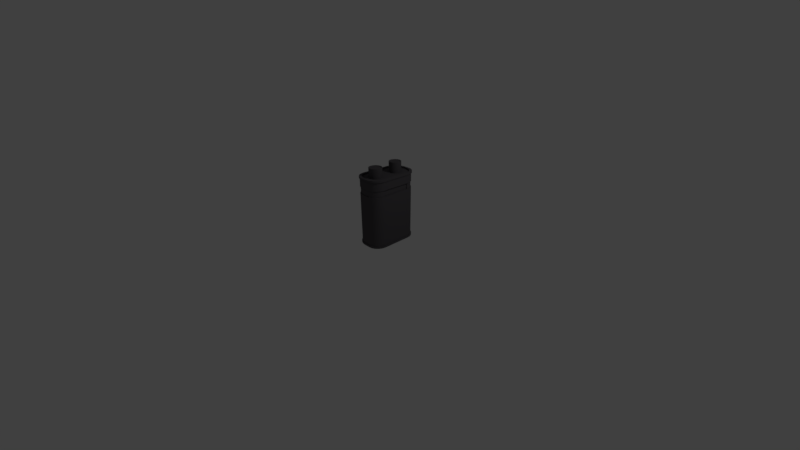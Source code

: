 # Source: shieldbattery.blend  (saved by Blender 2.79.0; exported with 4.5.12 LTS)
import bpy
from mathutils import Matrix  # noqa: F401  (used for matrix-valued properties, if any)

bpy.ops.wm.read_factory_settings(use_empty=True)
scene = bpy.context.scene
scene.name = 'Scene'

# ---- collections
col_collection_1 = bpy.data.collections.new('Collection 1'); scene.collection.children.link(col_collection_1)

# ---- materials (node trees are filled in below, after node groups)
mat_shieldshard = bpy.data.materials.new('shieldshard')
mat_shieldshard.alpha_threshold = 0.0
mat_shieldshard.use_transparent_shadow = False
mat_shieldshard.diffuse_color = (0.09304, 0.08659, 0.09463, 1.0)
mat_shieldshard.roughness = 0.5
mat_shieldshard.specular_intensity = 1.0
mat_shieldshard.line_color = (0.0, 0.0, 0.0, 1.0)

# ---- node groups
ng_auto_smooth = bpy.data.node_groups.new('Auto Smooth', 'GeometryNodeTree')
_s = ng_auto_smooth.interface.new_socket(name='Geometry', in_out='OUTPUT', socket_type='NodeSocketGeometry')
_s = ng_auto_smooth.interface.new_socket(name='Geometry', in_out='INPUT', socket_type='NodeSocketGeometry')
_s = ng_auto_smooth.interface.new_socket(name='Angle', in_out='INPUT', socket_type='NodeSocketFloat')
_s.subtype = 'ANGLE'
_s.min_value = 0.0
_s.max_value = 3.142
ng_auto_smooth.is_modifier = True
_N = ng_auto_smooth.nodes; _L = ng_auto_smooth.links
n0 = _N.new('NodeGroupOutput'); n0.name = 'Group Output'; n0.location = (480, -100)
n1 = _N.new('NodeGroupInput'); n1.name = 'Group Input'; n1.location = (-420, -300)
n2 = _N.new('NodeGroupInput'); n2.name = 'Group Input.001'; n2.location = (-60, -100)
n3 = _N.new('GeometryNodeSetShadeSmooth'); n3.name = 'Set Shade Smooth'; n3.location = (120, -100)
n3.domain = 'EDGE'
n4 = _N.new('GeometryNodeSetShadeSmooth'); n4.name = 'Set Shade Smooth.001'; n4.location = (300, -100)
n5 = _N.new('GeometryNodeInputMeshEdgeAngle'); n5.name = 'Edge Angle'; n5.location = (-420, -220)
n6 = _N.new('GeometryNodeInputEdgeSmooth'); n6.name = 'Is Edge Smooth'; n6.location = (-60, -160)
n7 = _N.new('GeometryNodeInputShadeSmooth'); n7.name = 'Is Face Smooth'; n7.location = (-240, -340)
n8 = _N.new('FunctionNodeBooleanMath'); n8.name = 'Boolean Math'; n8.location = (-60, -220)
n9 = _N.new('FunctionNodeCompare'); n9.name = 'Compare'; n9.location = (-240, -180)
n9.operation = 'LESS_EQUAL'
_L.new(n5.outputs[0], n9.inputs[0])
_L.new(n4.outputs[0], n0.inputs[0])
_L.new(n1.outputs[1], n9.inputs[1])
_L.new(n9.outputs[0], n8.inputs[0])
_L.new(n7.outputs[0], n8.inputs[1])
_L.new(n2.outputs[0], n3.inputs[0])
_L.new(n6.outputs[0], n3.inputs[1])
_L.new(n3.outputs[0], n4.inputs[0])
_L.new(n8.outputs[0], n3.inputs[2])
n0.is_active_output = True

# ---- material node trees

# ---- world
world_world = bpy.data.worlds.new('World'); scene.world = world_world
world_world.color = (0.05088, 0.05088, 0.05088)
world_world.use_sun_shadow = False
world_world.sun_shadow_jitter_overblur = 0.0
world_world.cycles.sampling_method = 'MANUAL'

# ---- cameras
cam_camera = bpy.data.cameras.new('Camera')
cam_camera.clip_end = 100.0
cam_camera.lens = 14.66
cam_camera.sensor_width = 32.0
cam_camera.sensor_height = 18.0
cam_camera.ortho_scale = 7.314
cam_camera.dof.focus_distance = 0.0
cam_camera.dof.aperture_fstop = 128.0

# ---- lights
light_lamp = bpy.data.lights.new('Lamp', 'POINT')
light_lamp.transmission_factor = 0.0
light_lamp.cutoff_distance = 30.0
light_lamp.energy = 100.0
light_lamp.shadow_buffer_clip_start = 1.001
light_lamp.shadow_soft_size = 0.1
light_lamp.shadow_maximum_resolution = 0.006
light_lamp.use_absolute_resolution = True

# ---- meshes
me_plane = bpy.data.meshes.new('Plane')
me_plane.from_pydata([(-0.3003, 0.0, 0.0), (0.3003, 0.0, 0.0), (-0.3003, 0.0, 1.37), (0.3003, 0.0, 1.37), (-0.2611, 0.0, 1.37), (0.2611, 0.0, 1.37), (-0.2611, 0.0, 1.342), (0.2611, 0.0, 1.342), (-0.08469, 0.1455, 1.342), (0.08469, 0.1455, 1.342), (0.08469, 0.3149, 1.342), (-0.08469, 0.3149, 1.342), (-0.091, -0.3446, 1.342), (0.091, -0.3446, 1.342), (0.091, -0.1626, 1.342), (-0.091, -0.1626, 1.342), (7.801e-09, 0.1104, 1.342), (-0.1198, 0.2302, 1.342), (0.1198, 0.2302, 1.342), (-2.67e-09, 0.35, 1.342), (8.347e-09, -0.3823, 1.342), (-0.1287, -0.2536, 1.342), (0.1287, -0.2536, 1.342), (-1.109e-08, -0.1249, 1.342), (-0.04583, 0.1196, 1.342), (-0.1107, 0.1844, 1.342), (0.1107, 0.2761, 1.342), (-0.04583, 0.3409, 1.342), (0.04925, -0.3725, 1.342), (-0.1189, -0.3029, 1.342), (0.1189, -0.2044, 1.342), (-0.04925, -0.1347, 1.342), (0.04583, 0.1196, 1.342), (-0.1107, 0.2761, 1.342), (0.1107, 0.1844, 1.342), (0.04583, 0.3409, 1.342), (-0.04925, -0.3725, 1.342), (-0.1189, -0.2044, 1.342), (0.1189, -0.3029, 1.342), (0.04925, -0.1347, 1.342), (-0.04258, 0.1274, 1.552), (-0.07868, 0.1515, 1.552), (-0.1028, 0.1876, 1.552), (0.1028, 0.2728, 1.552), (0.07868, 0.3089, 1.552), (-0.04258, 0.333, 1.552), (-0.07868, 0.3089, 1.552), (0.04258, 0.1274, 1.552), (5.154e-09, 0.1189, 1.552), (-0.1028, 0.2728, 1.552), (-0.1113, 0.2302, 1.552), (0.1028, 0.1876, 1.552), (0.1113, 0.2302, 1.552), (0.04258, 0.333, 1.552), (-2.54e-09, 0.3415, 1.552), (-0.04415, -0.3602, 1.531), (-0.08158, -0.172, 1.531), (-0.04415, -0.147, 1.531), (0.08158, -0.172, 1.531), (0.1066, -0.2095, 1.531), (0.07868, 0.1515, 1.552), (-0.08158, -0.3352, 1.531), (-0.1066, -0.2978, 1.531), (0.08158, -0.3352, 1.531), (0.04415, -0.3602, 1.531), (-0.04583, 0.1196, 1.552), (-0.08469, 0.1455, 1.552), (-0.1107, 0.1844, 1.552), (0.1107, 0.2761, 1.552), (0.08469, 0.3149, 1.552), (-0.04583, 0.3409, 1.552), (-0.08469, 0.3149, 1.552), (0.04583, 0.1196, 1.552), (7.801e-09, 0.1104, 1.552), (-0.1107, 0.2761, 1.552), (-0.1198, 0.2302, 1.552), (0.1107, 0.1844, 1.552), (0.1198, 0.2302, 1.552), (0.04583, 0.3409, 1.552), (-2.67e-09, 0.35, 1.552), (0.08469, 0.1455, 1.552), (-5.067e-09, 0.2733, 1.54), (-2.181e-09, 0.3274, 1.54), (-1.802e-09, 0.1872, 1.54), (-3.434e-09, 0.2302, 1.54), (-0.04686, 0.2302, 1.54), (-0.09717, 0.2302, 1.54), (0.04686, 0.2302, 1.54), (4.538e-09, 0.133, 1.54), (0.09717, 0.2302, 1.54), (0.04686, 0.1872, 1.54), (0.03719, 0.1404, 1.54), (0.08978, 0.193, 1.54), (-0.04686, 0.1872, 1.54), (-0.03719, 0.1404, 1.54), (-0.08978, 0.193, 1.54), (-0.04686, 0.2733, 1.54), (-0.03719, 0.32, 1.54), (-0.08978, 0.2674, 1.54), (0.04686, 0.2733, 1.54), (0.03719, 0.32, 1.54), (0.08978, 0.2674, 1.54), (-0.06871, 0.1615, 1.54), (0.06871, 0.2989, 1.54), (-0.06871, 0.2989, 1.54), (0.06871, 0.1615, 1.54), (8.347e-09, -0.369, 1.531), (-0.1066, -0.2095, 1.531), (-0.1154, -0.2536, 1.531), (0.1066, -0.2978, 1.531), (0.1154, -0.2536, 1.531), (0.04415, -0.147, 1.531), (-1.098e-08, -0.1382, 1.531), (0.04925, -0.1347, 1.531), (-1.109e-08, -0.1249, 1.531), (0.1189, -0.3029, 1.531), (0.1287, -0.2536, 1.531), (-0.1189, -0.2044, 1.531), (-0.1287, -0.2536, 1.531), (-0.04925, -0.3725, 1.531), (8.347e-09, -0.3823, 1.531), (-0.04925, -0.1347, 1.531), (-0.091, -0.1626, 1.531), (0.1189, -0.2044, 1.531), (0.091, -0.1626, 1.531), (-0.1189, -0.3029, 1.531), (-0.091, -0.3446, 1.531), (0.04925, -0.3725, 1.531), (0.091, -0.3446, 1.531), (-3.317e-09, -0.2083, 1.518), (-9.393e-09, -0.155, 1.518), (3.552e-09, -0.2989, 1.518), (1.175e-10, -0.2536, 1.518), (-0.0493, -0.2536, 1.518), (-0.09866, -0.2536, 1.518), (0.0493, -0.2536, 1.518), (7.138e-09, -0.3523, 1.518), (0.09866, -0.2536, 1.518), (0.0493, -0.2989, 1.518), (0.03775, -0.3448, 1.518), (0.09115, -0.2914, 1.518), (-0.0493, -0.2989, 1.518), (-0.03775, -0.3448, 1.518), (-0.09115, -0.2914, 1.518), (-0.0493, -0.2083, 1.518), (-0.03775, -0.1625, 1.518), (-0.09115, -0.2159, 1.518), (0.0493, -0.2083, 1.518), (0.03775, -0.1625, 1.518), (0.09115, -0.2159, 1.518), (-0.06976, -0.1839, 1.518), (0.06976, -0.1839, 1.518), (-0.06976, -0.3234, 1.518), (0.06976, -0.3234, 1.518), (-0.06678, -0.5049, 0.0), (-0.2784, -0.2933, 0.0), (-0.1333, -0.4943, 0.0), (-0.1917, -0.4646, 0.0), (-0.2381, -0.4182, 0.0), (-0.2678, -0.3598, 0.0), (0.2784, -0.2933, 0.0), (0.06678, -0.5049, 0.0), (0.2678, -0.3598, 0.0), (0.2381, -0.4182, 0.0), (0.1917, -0.4646, 0.0), (0.1333, -0.4943, 0.0), (-0.2784, 0.2933, 0.0), (-0.06678, 0.5049, 0.0), (-0.2678, 0.3598, 0.0), (-0.2381, 0.4182, 0.0), (-0.1917, 0.4646, 0.0), (-0.1333, 0.4943, 0.0), (0.06678, 0.5049, 0.0), (0.2784, 0.2933, 0.0), (0.1333, 0.4943, 0.0), (0.1917, 0.4646, 0.0), (0.2381, 0.4182, 0.0), (0.2678, 0.3598, 0.0), (-0.02934, -0.4876, 1.37), (-0.2611, -0.2558, 1.37), (-0.101, -0.4763, 1.37), (-0.1656, -0.4433, 1.37), (-0.2168, -0.3921, 1.37), (-0.2498, -0.3275, 1.37), (0.2611, -0.2558, 1.37), (0.02934, -0.4876, 1.37), (0.2498, -0.3275, 1.37), (0.2168, -0.3921, 1.37), (0.1656, -0.4433, 1.37), (0.101, -0.4763, 1.37), (-0.2611, 0.2558, 1.37), (-0.02934, 0.4876, 1.37), (-0.2498, 0.3275, 1.37), (-0.2168, 0.3921, 1.37), (-0.1656, 0.4433, 1.37), (-0.101, 0.4763, 1.37), (0.02934, 0.4876, 1.37), (0.2611, 0.2558, 1.37), (0.101, 0.4763, 1.37), (0.1656, 0.4433, 1.37), (0.2168, 0.3921, 1.37), (0.2498, 0.3275, 1.37), (-0.3003, 0.295, 1.37), (-0.06851, 0.5268, 1.37), (-0.2889, 0.3666, 1.37), (-0.256, 0.4312, 1.37), (-0.2047, 0.4825, 1.37), (-0.1401, 0.5154, 1.37), (-0.06851, -0.5268, 1.37), (-0.3003, -0.295, 1.37), (-0.1401, -0.5154, 1.37), (-0.2047, -0.4825, 1.37), (-0.256, -0.4312, 1.37), (-0.2889, -0.3666, 1.37), (0.3003, -0.295, 1.37), (0.06851, -0.5268, 1.37), (0.2889, -0.3666, 1.37), (0.256, -0.4312, 1.37), (0.2047, -0.4825, 1.37), (0.1401, -0.5154, 1.37), (0.06851, 0.5268, 1.37), (0.3003, 0.295, 1.37), (0.1401, 0.5154, 1.37), (0.2047, 0.4825, 1.37), (0.256, 0.4312, 1.37), (0.2889, 0.3666, 1.37), (-0.2611, -0.2558, 1.342), (-0.02934, -0.4876, 1.342), (-0.1052, -0.3566, 1.342), (-0.2498, -0.3275, 1.342), (-0.2168, -0.3921, 1.342), (-0.1656, -0.4433, 1.342), (-0.101, -0.4763, 1.342), (0.02934, -0.4876, 1.342), (0.2611, -0.2558, 1.342), (0.1052, -0.3566, 1.342), (0.101, -0.4763, 1.342), (0.1656, -0.4433, 1.342), (0.2168, -0.3921, 1.342), (0.2498, -0.3275, 1.342), (-0.02934, 0.4876, 1.342), (-0.2611, 0.2558, 1.342), (-0.08603, 0.3836, 1.342), (-0.101, 0.4763, 1.342), (-0.1656, 0.4433, 1.342), (-0.2168, 0.3921, 1.342), (-0.2498, 0.3275, 1.342), (0.2611, 0.2558, 1.342), (0.02934, 0.4876, 1.342), (0.08603, 0.3836, 1.342), (0.2498, 0.3275, 1.342), (0.2168, 0.3921, 1.342), (0.1656, 0.4433, 1.342), (0.101, 0.4763, 1.342), (0.2755, -0.3623, 0.03824), (0.2755, -0.3623, 1.332), (-0.0674, -0.5127, 1.332), (-0.0674, -0.5127, 0.03824), (-0.1358, -0.502, 1.332), (-0.1358, -0.502, 0.03824), (-0.1964, -0.4711, 1.332), (-0.1964, -0.4711, 0.03824), (-0.2446, -0.4229, 1.332), (-0.2446, -0.4229, 0.03824), (-0.2862, -0.2939, 0.03824), (-0.2862, -0.2939, 1.332), (-0.2755, -0.3623, 1.332), (-0.2755, -0.3623, 0.03824), (-0.0674, 0.5127, 0.03824), (-0.0674, 0.5127, 1.332), (-0.1358, 0.502, 0.03824), (-0.1358, 0.502, 1.332), (-0.1964, 0.4711, 0.03824), (-0.1964, 0.4711, 1.332), (-0.2446, 0.4229, 0.03824), (-0.2446, 0.4229, 1.332), (-0.2862, 0.2939, 1.332), (-0.2862, 0.2939, 0.03824), (-0.2755, 0.3623, 0.03824), (-0.2755, 0.3623, 1.332), (-0.3003, 0.0, 1.332), (-0.3003, 0.0, 0.03824), (0.3003, 0.0, 0.03824), (0.3003, 0.0, 1.332), (0.06851, 0.5268, 0.03824), (0.06851, 0.5268, 1.332), (0.1401, 0.5154, 0.03824), (0.1401, 0.5154, 1.332), (0.2047, 0.4825, 0.03824), (0.2047, 0.4825, 1.332), (0.256, 0.4312, 0.03824), (0.256, 0.4312, 1.332), (0.2889, 0.3666, 0.03824), (0.2889, 0.3666, 1.332), (0.3003, 0.295, 1.332), (0.3003, 0.295, 0.03824), (0.06851, -0.5268, 1.332), (0.06851, -0.5268, 0.03824), (0.1401, -0.5154, 1.332), (0.1401, -0.5154, 0.03824), (0.2047, -0.4825, 1.332), (0.2047, -0.4825, 0.03824), (0.256, -0.4312, 1.332), (0.256, -0.4312, 0.03824), (0.2889, -0.3666, 1.332), (0.2889, -0.3666, 0.03824), (0.3003, -0.295, 0.03824), (0.3003, -0.295, 1.332), (-0.06851, -0.5268, 0.03824), (-0.06851, -0.5268, 1.332), (-0.1401, -0.5154, 0.03824), (-0.1401, -0.5154, 1.332), (-0.2047, -0.4825, 0.03824), (-0.2047, -0.4825, 1.332), (-0.256, -0.4312, 0.03824), (-0.256, -0.4312, 1.332), (-0.2889, -0.3666, 0.03824), (-0.2889, -0.3666, 1.332), (-0.3003, -0.295, 1.332), (-0.3003, -0.295, 0.03824), (-0.06851, 0.5268, 1.332), (-0.06851, 0.5268, 0.03824), (-0.1401, 0.5154, 1.332), (-0.1401, 0.5154, 0.03824), (-0.2047, 0.4825, 1.332), (-0.2047, 0.4825, 0.03824), (-0.256, 0.4312, 1.332), (-0.256, 0.4312, 0.03824), (-0.2889, 0.3666, 1.332), (-0.2889, 0.3666, 0.03824), (-0.3003, 0.295, 0.03824), (-0.3003, 0.295, 1.332), (0.2862, -0.2939, 0.03824), (0.2862, -0.2939, 1.332), (0.2446, -0.4229, 1.332), (0.2446, -0.4229, 0.03824), (0.1964, -0.4711, 1.332), (0.1964, -0.4711, 0.03824), (0.1358, -0.502, 1.332), (0.1358, -0.502, 0.03824), (0.0674, -0.5127, 1.332), (0.0674, -0.5127, 0.03824), (0.2755, 0.3623, 0.03824), (0.2755, 0.3623, 1.332), (0.2862, 0.2939, 1.332), (0.2862, 0.2939, 0.03824), (0.2446, 0.4229, 0.03824), (0.2446, 0.4229, 1.332), (0.1964, 0.4711, 0.03824), (0.1964, 0.4711, 1.332), (0.1358, 0.502, 0.03824), (0.1358, 0.502, 1.332), (0.0674, 0.5127, 0.03824), (0.0674, 0.5127, 1.332), (-0.2861, 0.0, 1.332), (-0.2861, 0.0, 0.03824), (0.2861, 0.0, 0.03824), (0.2861, 0.0, 1.332), (0.2351, 0.4161, 1.043), (0.2351, 0.4161, 1.166), (0.1896, 0.4616, 1.043), (0.1896, 0.4616, 1.166), (0.1322, 0.4909, 1.043), (0.1322, 0.4909, 1.166), (0.06649, -0.501, 1.166), (0.06649, -0.501, 1.043), (-0.06649, -0.501, 1.043), (-0.06649, -0.501, 1.166), (-0.06649, 0.501, 1.166), (-0.06649, 0.501, 1.043), (0.06649, 0.501, 1.043), (0.06649, 0.501, 1.166), (-0.2745, -0.293, 1.166), (-0.2745, -0.293, 1.043), (-0.2745, 0.0, 1.166), (-0.2745, 0.0, 1.043), (-0.2745, 0.293, 1.043), (-0.2745, 0.293, 1.166), (0.2745, -0.284, 1.052), (0.2745, -0.284, 1.157), (0.2745, 0.284, 1.157), (0.2745, 0.284, 1.052), (0.2745, 0.0, 1.052), (0.2745, 0.0, 1.157), (0.2861, 0.0, 1.166), (0.2861, 0.0, 1.043), (-0.2861, 0.0, 1.043), (-0.2861, 0.0, 1.166), (-0.2862, -0.2939, 1.043), (-0.2862, -0.2939, 1.166), (-0.2755, -0.3623, 1.166), (-0.2755, -0.3623, 1.043), (-0.0674, 0.5127, 1.043), (-0.0674, 0.5127, 1.166), (-0.1358, 0.502, 1.043), (-0.1358, 0.502, 1.166), (-0.1964, 0.4711, 1.043), (-0.1964, 0.4711, 1.166), (-0.2446, 0.4229, 1.043), (-0.2446, 0.4229, 1.166), (0.0674, 0.5127, 1.166), (0.0674, 0.5127, 1.043), (0.1358, 0.502, 1.166), (0.1358, 0.502, 1.043), (0.1964, 0.4711, 1.166), (0.1964, 0.4711, 1.043), (0.2446, 0.4229, 1.166), (0.2446, 0.4229, 1.043), (0.2862, 0.2939, 1.043), (0.2862, 0.2939, 1.166), (0.2862, -0.2939, 1.166), (0.2862, -0.2939, 1.043), (0.2755, -0.3623, 1.043), (0.2755, -0.3623, 1.166), (-0.0674, -0.5127, 1.166), (-0.0674, -0.5127, 1.043), (-0.1358, -0.502, 1.166), (-0.1358, -0.502, 1.043), (-0.1964, -0.4711, 1.166), (-0.1964, -0.4711, 1.043), (-0.2446, -0.4229, 1.166), (-0.2446, -0.4229, 1.043), (-0.2755, 0.3623, 1.043), (-0.2755, 0.3623, 1.166), (-0.2862, 0.2939, 1.166), (-0.2862, 0.2939, 1.043), (0.2446, -0.4229, 1.043), (0.2446, -0.4229, 1.166), (0.1964, -0.4711, 1.043), (0.1964, -0.4711, 1.166), (0.1358, -0.502, 1.043), (0.1358, -0.502, 1.166), (0.0674, -0.5127, 1.043), (0.0674, -0.5127, 1.166), (0.2755, 0.3623, 1.166), (0.2755, 0.3623, 1.043), (0.2644, 0.3587, 1.166), (0.2644, 0.3587, 1.043), (0.1322, -0.4909, 1.043), (0.1322, -0.4909, 1.166), (0.1896, -0.4616, 1.043), (0.1896, -0.4616, 1.166), (0.2351, -0.4161, 1.043), (0.2351, -0.4161, 1.166), (0.2644, -0.3587, 1.043), (0.2644, -0.3587, 1.166), (-0.1322, -0.4909, 1.166), (-0.1322, -0.4909, 1.043), (-0.1896, -0.4616, 1.166), (-0.1896, -0.4616, 1.043), (-0.2351, -0.4161, 1.166), (-0.2351, -0.4161, 1.043), (-0.2644, -0.3587, 1.166), (-0.2644, -0.3587, 1.043), (-0.1322, 0.4909, 1.043), (-0.1322, 0.4909, 1.166), (-0.1896, 0.4616, 1.043), (-0.1896, 0.4616, 1.166), (-0.2351, 0.4161, 1.043), (-0.2351, 0.4161, 1.166), (-0.2644, 0.3587, 1.043), (-0.2644, 0.3587, 1.166), (0.2745, 0.0, 1.166), (0.2745, -0.293, 1.166), (0.2745, 0.293, 1.166), (0.2745, 0.0, 1.043), (0.2745, 0.293, 1.043), (0.2745, -0.293, 1.043), (0.2607, 0.0, 1.157), (0.2607, 0.0, 1.052), (0.2607, -0.284, 1.157), (0.2607, 0.284, 1.157), (0.2607, 0.284, 1.052), (0.2607, -0.284, 1.052), (0.1401, 0.5154, 0.0), (0.06851, 0.5268, 0.0), (0.2047, 0.4825, 0.0), (0.256, 0.4312, 0.0), (0.2889, 0.3666, 0.0), (0.3003, 0.295, 0.0), (0.06851, -0.5268, 0.0), (0.1401, -0.5154, 0.0), (0.2047, -0.4825, 0.0), (0.256, -0.4312, 0.0), (0.2889, -0.3666, 0.0), (0.3003, -0.295, 0.0), (-0.1401, -0.5154, 0.0), (-0.06851, -0.5268, 0.0), (-0.2047, -0.4825, 0.0), (-0.256, -0.4312, 0.0), (-0.2889, -0.3666, 0.0), (-0.3003, -0.295, 0.0), (-0.06851, 0.5268, 0.0), (-0.1401, 0.5154, 0.0), (-0.2047, 0.4825, 0.0), (-0.256, 0.4312, 0.0), (-0.2889, 0.3666, 0.0), (-0.3003, 0.295, 0.0), (-0.2784, 0.0, 0.0), (0.2784, 0.0, 0.0)], [], [(285, 220, 222, 287), (190, 4, 6, 241), (179, 4, 2, 209), (1, 479, 295, 282), (0, 491, 319, 281), (497, 0, 281, 330), (196, 191, 240, 248), (4, 179, 226, 6), (184, 5, 7, 234), (4, 190, 202, 2), (18, 26, 68, 77), (185, 178, 208, 215), (6, 226, 228, 12, 29, 21, 37, 15), (5, 184, 214, 3), (197, 5, 3, 221), (191, 196, 220, 203), (22, 30, 123, 116), (5, 197, 247, 7), (178, 185, 233, 227), (498, 166, 168, 169, 170, 171, 167, 172, 174, 175, 176, 177, 173, 499), (474, 286, 288, 476), (215, 296, 298, 219), (6, 7, 9, 32, 16, 24, 8), (242, 241, 6, 8, 25, 17, 33, 11), (7, 247, 249, 10, 26, 18, 34, 9), (235, 234, 7, 14, 30, 22, 38, 13), (249, 248, 240, 242, 11, 27, 19, 35, 10), (7, 6, 15, 31, 23, 39, 14), (228, 227, 233, 235, 13, 28, 20, 36, 12), (15, 37, 117, 122), (31, 15, 122, 121), (21, 29, 125, 118), (35, 19, 79, 78), (11, 33, 74, 71), (17, 25, 67, 75), (34, 18, 77, 76), (32, 9, 80, 72), (27, 11, 71, 70), (24, 16, 73, 65), (33, 17, 75, 74), (26, 10, 69, 68), (16, 32, 72, 73), (25, 8, 66, 67), (8, 24, 65, 66), (12, 36, 119, 126), (30, 14, 124, 123), (20, 28, 127, 120), (29, 12, 126, 125), (39, 23, 114, 113), (28, 13, 128, 127), (38, 22, 116, 115), (37, 21, 118, 117), (14, 39, 113, 124), (23, 31, 121, 114), (36, 20, 120, 119), (13, 38, 115, 128), (10, 35, 78, 69), (19, 27, 70, 79), (9, 34, 76, 80), (52, 43, 101, 89), (43, 44, 103, 101), (50, 42, 95, 86), (42, 41, 102, 95), (40, 48, 88, 94), (44, 53, 100, 103), (41, 40, 94, 102), (53, 54, 82, 100), (60, 51, 92, 105), (51, 52, 89, 92), (46, 49, 98, 104), (49, 50, 86, 98), (47, 60, 105, 91), (48, 47, 91, 88), (54, 45, 97, 82), (45, 46, 104, 97), (40, 41, 66, 65), (41, 42, 67, 66), (44, 43, 68, 69), (46, 45, 70, 71), (47, 48, 73, 72), (50, 49, 74, 75), (52, 51, 76, 77), (54, 53, 78, 79), (48, 40, 65, 73), (42, 50, 75, 67), (43, 52, 77, 68), (45, 54, 79, 70), (60, 47, 72, 80), (49, 46, 71, 74), (51, 60, 80, 76), (53, 44, 69, 78), (99, 101, 103, 100), (96, 81, 82, 97), (93, 83, 84, 85), (90, 92, 89, 87), (83, 90, 87, 84), (88, 91, 90, 83), (91, 105, 92, 90), (95, 93, 85, 86), (102, 94, 93, 95), (94, 88, 83, 93), (98, 96, 97, 104), (86, 85, 96, 98), (85, 84, 81, 96), (81, 99, 100, 82), (84, 87, 99, 81), (87, 89, 101, 99), (55, 106, 136, 142), (110, 59, 149, 137), (107, 108, 134, 146), (108, 62, 143, 134), (109, 110, 137, 140), (106, 64, 139, 136), (58, 111, 148, 151), (111, 112, 130, 148), (64, 63, 153, 139), (63, 109, 140, 153), (62, 61, 152, 143), (56, 107, 146, 150), (59, 58, 151, 149), (61, 55, 142, 152), (57, 56, 150, 145), (112, 57, 145, 130), (112, 111, 113, 114), (110, 109, 115, 116), (108, 107, 117, 118), (106, 55, 119, 120), (56, 57, 121, 122), (58, 59, 123, 124), (61, 62, 125, 126), (63, 64, 127, 128), (64, 106, 120, 127), (62, 108, 118, 125), (59, 110, 116, 123), (57, 112, 114, 121), (55, 61, 126, 119), (107, 56, 122, 117), (109, 63, 128, 115), (111, 58, 124, 113), (147, 149, 151, 148), (144, 129, 130, 145), (141, 131, 132, 133), (138, 140, 137, 135), (131, 138, 135, 132), (136, 139, 138, 131), (139, 153, 140, 138), (143, 141, 133, 134), (152, 142, 141, 143), (142, 136, 131, 141), (146, 144, 145, 150), (134, 133, 144, 146), (133, 132, 129, 144), (129, 147, 148, 130), (132, 135, 147, 129), (135, 137, 149, 147), (226, 229, 228), (229, 230, 228), (230, 231, 228), (231, 232, 228), (232, 227, 228), (233, 236, 235), (236, 237, 235), (237, 238, 235), (238, 239, 235), (239, 234, 235), (240, 243, 242), (243, 244, 242), (244, 245, 242), (245, 246, 242), (246, 241, 242), (247, 250, 249), (250, 251, 249), (251, 252, 249), (252, 253, 249), (253, 248, 249), (475, 492, 321, 284), (476, 288, 290, 477), (477, 290, 292, 478), (478, 292, 295, 479), (487, 480, 297, 308), (309, 296, 215, 208), (218, 300, 302, 217), (217, 302, 304, 216), (216, 304, 307, 214), (309, 208, 210, 311), (487, 308, 310, 486), (488, 312, 314, 489), (489, 314, 316, 490), (490, 316, 319, 491), (321, 492, 493, 323), (203, 320, 322, 207), (206, 324, 326, 205), (205, 326, 328, 204), (204, 328, 331, 202), (337, 335, 426, 428), (208, 178, 180, 210), (210, 180, 181, 211), (211, 181, 182, 212), (212, 182, 183, 213), (213, 183, 179, 209), (191, 203, 207, 195), (195, 207, 206, 194), (194, 206, 205, 193), (193, 205, 204, 192), (192, 204, 202, 190), (214, 184, 186, 216), (216, 186, 187, 217), (217, 187, 188, 218), (218, 188, 189, 219), (219, 189, 185, 215), (220, 196, 198, 222), (222, 198, 199, 223), (223, 199, 200, 224), (224, 200, 201, 225), (225, 201, 197, 221), (190, 241, 246, 192), (192, 246, 245, 193), (193, 245, 244, 194), (194, 244, 243, 195), (195, 243, 240, 191), (247, 197, 201, 250), (250, 201, 200, 251), (251, 200, 199, 252), (252, 199, 198, 253), (253, 198, 196, 248), (184, 234, 239, 186), (186, 239, 238, 187), (187, 238, 237, 188), (188, 237, 236, 189), (189, 236, 233, 185), (226, 179, 183, 229), (229, 183, 182, 230), (230, 182, 181, 231), (231, 181, 180, 232), (232, 180, 178, 227), (154, 156, 157, 158, 159, 155, 498, 499, 160, 162, 163, 164, 165, 161), (329, 496, 497, 330), (327, 495, 496, 329), (325, 494, 495, 327), (323, 493, 494, 325), (207, 322, 324, 206), (317, 213, 209, 318), (315, 212, 213, 317), (313, 211, 212, 315), (311, 210, 211, 313), (486, 310, 312, 488), (305, 484, 485, 306), (303, 483, 484, 305), (301, 482, 483, 303), (299, 481, 482, 301), (219, 298, 300, 218), (293, 225, 221, 294), (291, 224, 225, 293), (289, 223, 224, 291), (287, 222, 223, 289), (285, 320, 203, 220), (297, 480, 481, 299), (475, 284, 286, 474), (307, 283, 3, 214), (331, 280, 2, 202), (283, 294, 221, 3), (485, 1, 282, 306), (321, 323, 270, 268), (301, 303, 335, 337), (320, 285, 353, 269), (308, 297, 341, 257), (324, 322, 271, 273), (304, 302, 334, 255), (296, 309, 256, 340), (323, 325, 272, 270), (303, 305, 254, 335), (286, 284, 352, 350), (285, 287, 351, 353), (326, 324, 273, 275), (307, 304, 255, 333), (325, 327, 274, 272), (288, 286, 350, 348), (305, 306, 332, 254), (287, 289, 349, 351), (328, 326, 275, 279), (327, 329, 278, 274), (310, 308, 257, 259), (290, 288, 348, 346), (309, 311, 258, 256), (289, 291, 347, 349), (331, 328, 279, 276), (312, 310, 259, 261), (292, 290, 346, 342), (280, 318, 209, 2), (353, 351, 402, 400), (274, 278, 422, 398), (272, 274, 398, 396), (270, 272, 396, 394), (266, 265, 389, 390), (268, 270, 394, 392), (278, 277, 425, 422), (260, 262, 420, 418), (258, 260, 418, 416), (254, 332, 411, 412), (256, 258, 416, 414), (339, 337, 428, 430), (341, 339, 430, 432), (382, 381, 472, 469), (343, 344, 409, 434), (435, 408, 345, 342), (347, 343, 434, 406), (349, 347, 406, 404), (351, 349, 404, 402), (340, 256, 414, 433), (393, 395, 271, 269), (354, 276, 424, 387), (265, 354, 387, 389), (386, 425, 277, 355), (344, 357, 384, 409), (284, 321, 268, 352), (302, 300, 336, 334), (322, 320, 269, 271), (318, 280, 354, 265), (299, 301, 337, 339), (317, 318, 265, 266), (281, 319, 264, 355), (300, 298, 338, 336), (280, 331, 276, 354), (319, 316, 267, 264), (330, 281, 355, 277), (297, 299, 339, 341), (298, 296, 340, 338), (315, 317, 266, 262), (283, 307, 333, 357), (316, 314, 263, 267), (306, 282, 356, 332), (293, 294, 344, 343), (294, 283, 357, 344), (313, 315, 262, 260), (282, 295, 345, 356), (295, 292, 342, 345), (314, 312, 261, 263), (291, 293, 343, 347), (311, 313, 260, 258), (329, 330, 277, 278), (385, 411, 332, 356), (408, 385, 356, 345), (391, 388, 264, 267), (388, 386, 355, 264), (392, 401, 352, 268), (415, 417, 259, 257), (401, 403, 350, 352), (403, 405, 348, 350), (405, 407, 346, 348), (407, 435, 342, 346), (413, 410, 333, 255), (433, 431, 338, 340), (431, 429, 336, 338), (429, 427, 334, 336), (427, 413, 255, 334), (335, 254, 412, 426), (432, 415, 257, 341), (417, 419, 261, 259), (419, 421, 263, 261), (421, 391, 267, 263), (262, 266, 390, 420), (269, 353, 400, 393), (395, 397, 273, 271), (397, 399, 275, 273), (399, 423, 279, 275), (423, 424, 276, 279), (397, 395, 455, 457), (401, 392, 369, 370), (430, 428, 440, 438), (429, 431, 439, 441), (392, 394, 454, 369), (389, 387, 374, 372), (395, 393, 368, 455), (432, 430, 438, 365), (386, 388, 373, 375), (431, 433, 364, 439), (390, 389, 372, 452), (387, 424, 377, 374), (388, 391, 453, 373), (434, 409, 464, 436), (420, 390, 452, 450), (425, 386, 375, 376), (408, 435, 437, 466), (391, 421, 451, 453), (406, 434, 436, 359), (384, 410, 463, 462), (435, 407, 358, 437), (418, 420, 450, 448), (411, 385, 465, 467), (421, 419, 449, 451), (404, 406, 359, 361), (409, 384, 462, 464), (357, 333, 410, 384), (381, 380, 471, 472), (376, 375, 374, 377), (375, 373, 372, 374), (370, 369, 368, 371), (366, 365, 364, 367), (362, 370, 371, 363), (360, 362, 363, 361), (358, 360, 361, 359), (437, 358, 359, 436), (466, 437, 436, 464), (439, 364, 365, 438), (441, 439, 438, 440), (443, 441, 440, 442), (445, 443, 442, 444), (463, 445, 444, 467), (447, 366, 367, 446), (449, 447, 446, 448), (451, 449, 448, 450), (453, 451, 450, 452), (373, 453, 452, 372), (455, 368, 369, 454), (457, 455, 454, 456), (459, 457, 456, 458), (461, 459, 458, 460), (377, 461, 460, 376), (394, 396, 456, 454), (427, 429, 441, 443), (393, 400, 371, 368), (428, 426, 442, 440), (399, 397, 457, 459), (415, 432, 365, 366), (396, 398, 458, 456), (413, 427, 443, 445), (426, 412, 444, 442), (433, 414, 367, 364), (423, 399, 459, 461), (410, 413, 445, 463), (398, 422, 460, 458), (412, 411, 467, 444), (403, 401, 370, 362), (424, 423, 461, 377), (400, 402, 363, 371), (422, 425, 376, 460), (417, 415, 366, 447), (414, 416, 446, 367), (405, 403, 362, 360), (402, 404, 361, 363), (385, 408, 466, 465), (419, 417, 447, 449), (416, 418, 448, 446), (407, 405, 360, 358), (379, 383, 462, 463), (383, 380, 464, 462), (381, 382, 465, 466), (382, 378, 467, 465), (380, 381, 466, 464), (378, 379, 463, 467), (469, 472, 471, 468), (473, 469, 468, 470), (383, 379, 470, 468), (379, 378, 473, 470), (378, 382, 469, 473), (380, 383, 468, 471), (174, 172, 475, 474), (175, 174, 474, 476), (176, 175, 476, 477), (177, 176, 477, 478), (173, 177, 478, 479), (161, 165, 481, 480), (165, 164, 482, 481), (164, 163, 483, 482), (163, 162, 484, 483), (162, 160, 485, 484), (156, 154, 487, 486), (157, 156, 486, 488), (158, 157, 488, 489), (159, 158, 489, 490), (155, 159, 490, 491), (167, 171, 493, 492), (171, 170, 494, 493), (170, 169, 495, 494), (169, 168, 496, 495), (168, 166, 497, 496), (154, 161, 480, 487), (498, 155, 491, 0), (160, 499, 1, 485), (172, 167, 492, 475), (166, 498, 0, 497), (499, 173, 479, 1)])
me_plane.polygons.foreach_set('use_smooth', [True] * 482)
me_plane.materials.append(mat_shieldshard)
me_plane.use_remesh_preserve_volume = False
me_plane.use_remesh_preserve_attributes = False
me_plane.use_mirror_vertex_groups = False
me_plane.update()

# ---- objects
ob_plane = bpy.data.objects.new('Plane', me_plane)
ob_lamp = bpy.data.objects.new('Lamp', light_lamp)
ob_camera = bpy.data.objects.new('Camera', cam_camera)

# ---- transforms, parenting, visibility, modifiers, constraints
ob_plane.location = (0.0, 0.0, 0.0)
ob_plane.scale = (1.504, 1.504, 1.504)
ob_plane.lineart.crease_threshold = 0.0
_m = ob_plane.modifiers.new('Auto Smooth', 'NODES')
_m.node_group = ng_auto_smooth
_gi = [s.identifier for s in ng_auto_smooth.interface.items_tree if s.item_type == 'SOCKET' and s.in_out == 'INPUT']
_m[_gi[1]] = 0.5236  # Angle
ob_lamp.location = (4.076, 1.005, 5.904)
ob_lamp.rotation_euler = (0.6503, 0.05522, 1.866)
ob_lamp.lock_rotations_4d = False
ob_lamp.empty_display_type = 'ARROWS'
ob_lamp.color = (0.0, 0.0, 0.0, 0.0)
ob_lamp.lineart.crease_threshold = 0.0
ob_camera.location = (7.481, -6.508, 5.344)
ob_camera.rotation_euler = (1.109, 0.0, 0.8149)
ob_camera.lock_rotations_4d = False
ob_camera.empty_display_type = 'ARROWS'
ob_camera.color = (0.0, 0.0, 0.0, 0.0)
ob_camera.display_type = 'WIRE'
ob_camera.lineart.crease_threshold = 0.0

# ---- collection membership
col_collection_1.objects.link(ob_plane)
col_collection_1.objects.link(ob_lamp)
col_collection_1.objects.link(ob_camera)

# ---- scene / render settings (as saved in the file)
scene.camera = ob_camera
scene.frame_start = 1; scene.frame_end = 250; scene.frame_set(68)
scene.render.engine = 'BLENDER_EEVEE_NEXT'
scene.render.resolution_percentage = 50
scene.render.dither_intensity = 0.0
scene.cycles.use_denoising = False
scene.cycles.samples = 128
scene.cycles.sampling_pattern = 'TABULATED_SOBOL'
scene.cycles.use_adaptive_sampling = False
scene.cycles.use_light_tree = False
scene.cycles.blur_glossy = 0.0
scene.cycles.sample_clamp_indirect = 0.0
scene.view_settings.view_transform = 'Standard'
bpy.context.view_layer.update()
